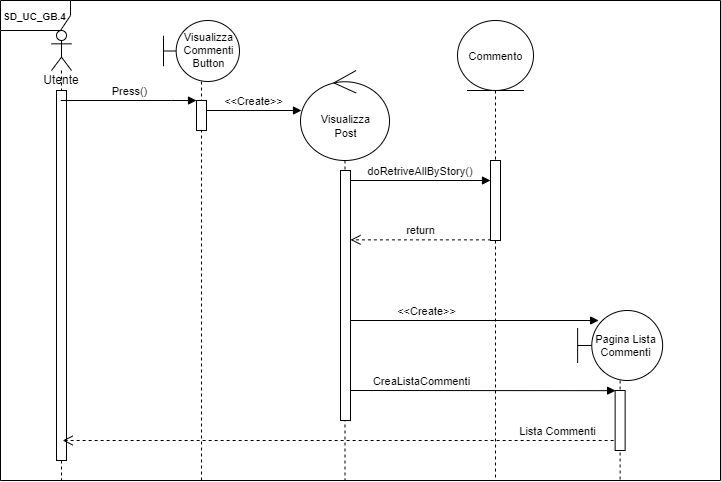

The diagram above was exported from draw.io. Its source (the exported page's mxGraphModel, read from the mxfile embedded in the PNG):
<mxGraphModel dx="1747" dy="1850" grid="1" gridSize="10" guides="1" tooltips="1" connect="1" arrows="1" fold="1" page="1" pageScale="1" pageWidth="827" pageHeight="1169" math="0" shadow="0">
  <root>
    <mxCell id="HynqXbn_UMcp30QG-7HA-0" />
    <mxCell id="HynqXbn_UMcp30QG-7HA-1" parent="HynqXbn_UMcp30QG-7HA-0" />
    <mxCell id="HynqXbn_UMcp30QG-7HA-2" value="&lt;font style=&quot;font-size: 10px&quot;&gt;&lt;b&gt;SD_UC_GB.4&lt;/b&gt;&lt;/font&gt;" style="shape=umlFrame;whiteSpace=wrap;html=1;width=70;height=30;" parent="HynqXbn_UMcp30QG-7HA-1" vertex="1">
      <mxGeometry x="-10" y="-450" width="720" height="480" as="geometry" />
    </mxCell>
    <mxCell id="HynqXbn_UMcp30QG-7HA-3" value="Utente" style="shape=umlLifeline;participant=umlActor;perimeter=lifelinePerimeter;whiteSpace=wrap;html=1;container=1;collapsible=0;recursiveResize=0;verticalAlign=top;spacingTop=36;outlineConnect=0;fillColor=default;gradientColor=none;size=40;" parent="HynqXbn_UMcp30QG-7HA-1" vertex="1">
      <mxGeometry x="41" y="-420" width="20" height="450" as="geometry" />
    </mxCell>
    <mxCell id="HynqXbn_UMcp30QG-7HA-4" value="" style="html=1;points=[];perimeter=orthogonalPerimeter;fontSize=7;fillColor=default;gradientColor=none;" parent="HynqXbn_UMcp30QG-7HA-3" vertex="1">
      <mxGeometry x="5" y="60" width="10" height="370" as="geometry" />
    </mxCell>
    <mxCell id="HynqXbn_UMcp30QG-7HA-5" value="" style="shape=umlLifeline;participant=umlBoundary;perimeter=lifelinePerimeter;whiteSpace=wrap;html=1;container=1;collapsible=0;recursiveResize=0;verticalAlign=top;spacingTop=36;outlineConnect=0;fillColor=default;gradientColor=none;size=61;" parent="HynqXbn_UMcp30QG-7HA-1" vertex="1">
      <mxGeometry x="153" y="-430" width="76" height="460" as="geometry" />
    </mxCell>
    <mxCell id="HynqXbn_UMcp30QG-7HA-6" value="&lt;font style=&quot;font-size: 11px;&quot;&gt;Visualizza&lt;br style=&quot;font-size: 11px;&quot;&gt;Commenti&lt;br style=&quot;font-size: 11px;&quot;&gt;Button&lt;/font&gt;" style="text;html=1;align=center;verticalAlign=middle;resizable=0;points=[];autosize=1;strokeColor=none;fillColor=none;fontSize=11;" parent="HynqXbn_UMcp30QG-7HA-5" vertex="1">
      <mxGeometry x="10" y="10" width="70" height="40" as="geometry" />
    </mxCell>
    <mxCell id="HynqXbn_UMcp30QG-7HA-7" value="" style="html=1;points=[];perimeter=orthogonalPerimeter;fontSize=7;fillColor=default;gradientColor=none;" parent="HynqXbn_UMcp30QG-7HA-5" vertex="1">
      <mxGeometry x="33" y="80" width="10" height="30" as="geometry" />
    </mxCell>
    <mxCell id="HynqXbn_UMcp30QG-7HA-8" value="" style="shape=umlLifeline;participant=umlControl;perimeter=lifelinePerimeter;whiteSpace=wrap;html=1;container=1;collapsible=0;recursiveResize=0;verticalAlign=top;spacingTop=36;outlineConnect=0;fillColor=default;gradientColor=none;size=90;" parent="HynqXbn_UMcp30QG-7HA-1" vertex="1">
      <mxGeometry x="290" y="-380" width="89" height="410" as="geometry" />
    </mxCell>
    <mxCell id="HynqXbn_UMcp30QG-7HA-9" value="&lt;font style=&quot;font-size: 11px&quot;&gt;Visualizza&lt;br&gt;Post&lt;br&gt;&lt;/font&gt;" style="text;html=1;align=center;verticalAlign=middle;resizable=0;points=[];autosize=1;strokeColor=none;fillColor=none;" parent="HynqXbn_UMcp30QG-7HA-8" vertex="1">
      <mxGeometry x="15" y="40" width="60" height="30" as="geometry" />
    </mxCell>
    <mxCell id="HynqXbn_UMcp30QG-7HA-10" value="" style="html=1;points=[];perimeter=orthogonalPerimeter;fontSize=7;fillColor=default;gradientColor=none;" parent="HynqXbn_UMcp30QG-7HA-8" vertex="1">
      <mxGeometry x="40" y="100" width="10" height="250" as="geometry" />
    </mxCell>
    <mxCell id="HynqXbn_UMcp30QG-7HA-12" value="&lt;font style=&quot;font-size: 11px&quot;&gt;&amp;lt;&amp;lt;Create&amp;gt;&amp;gt;&lt;/font&gt;" style="html=1;verticalAlign=bottom;endArrow=block;rounded=0;fontSize=7;" parent="HynqXbn_UMcp30QG-7HA-8" edge="1" source="HynqXbn_UMcp30QG-7HA-7">
      <mxGeometry width="80" relative="1" as="geometry">
        <mxPoint x="-90" y="40" as="sourcePoint" />
        <mxPoint x="1" y="40" as="targetPoint" />
      </mxGeometry>
    </mxCell>
    <mxCell id="HynqXbn_UMcp30QG-7HA-13" value="" style="shape=umlLifeline;participant=umlEntity;perimeter=lifelinePerimeter;whiteSpace=wrap;html=1;container=1;collapsible=0;recursiveResize=0;verticalAlign=top;spacingTop=36;outlineConnect=0;fillColor=default;gradientColor=none;size=70;" parent="HynqXbn_UMcp30QG-7HA-1" vertex="1">
      <mxGeometry x="447" y="-430" width="76" height="460" as="geometry" />
    </mxCell>
    <mxCell id="HynqXbn_UMcp30QG-7HA-14" value="&lt;font&gt;&lt;font style=&quot;font-size: 11px&quot;&gt;Commento&lt;/font&gt;&lt;br&gt;&lt;/font&gt;" style="text;html=1;align=center;verticalAlign=middle;resizable=0;points=[];autosize=1;strokeColor=none;fillColor=none;fontStyle=0" parent="HynqXbn_UMcp30QG-7HA-13" vertex="1">
      <mxGeometry x="3" y="25" width="70" height="20" as="geometry" />
    </mxCell>
    <mxCell id="HynqXbn_UMcp30QG-7HA-15" value="" style="html=1;points=[];perimeter=orthogonalPerimeter;fontSize=7;fillColor=default;gradientColor=none;" parent="HynqXbn_UMcp30QG-7HA-13" vertex="1">
      <mxGeometry x="33" y="140" width="10" height="80" as="geometry" />
    </mxCell>
    <mxCell id="HynqXbn_UMcp30QG-7HA-16" value="&lt;font style=&quot;font-size: 11px&quot;&gt;doRetriveAllByStory()&amp;nbsp;&lt;/font&gt;" style="html=1;verticalAlign=bottom;endArrow=block;rounded=0;fontSize=7;anchorPointDirection=1;bendable=1;" parent="HynqXbn_UMcp30QG-7HA-1" edge="1">
      <mxGeometry width="80" relative="1" as="geometry">
        <mxPoint x="340" y="-270.0000000000002" as="sourcePoint" />
        <mxPoint x="480" y="-270.0000000000002" as="targetPoint" />
      </mxGeometry>
    </mxCell>
    <mxCell id="HynqXbn_UMcp30QG-7HA-17" value="&lt;font style=&quot;font-size: 11px&quot;&gt;return&lt;/font&gt;" style="html=1;verticalAlign=bottom;endArrow=open;dashed=1;endSize=8;rounded=0;fontSize=7;exitX=0.043;exitY=0.992;exitDx=0;exitDy=0;exitPerimeter=0;startSize=8;" parent="HynqXbn_UMcp30QG-7HA-1" source="HynqXbn_UMcp30QG-7HA-15" target="HynqXbn_UMcp30QG-7HA-10" edge="1">
      <mxGeometry relative="1" as="geometry">
        <mxPoint x="471" y="-210" as="sourcePoint" />
        <mxPoint x="383" y="-210" as="targetPoint" />
      </mxGeometry>
    </mxCell>
    <mxCell id="HynqXbn_UMcp30QG-7HA-18" value="&lt;font style=&quot;font-size: 11px&quot;&gt;&amp;lt;&amp;lt;Create&amp;gt;&amp;gt;&lt;/font&gt;" style="html=1;verticalAlign=bottom;endArrow=block;rounded=0;fontSize=7;exitX=1.037;exitY=0.342;exitDx=0;exitDy=0;exitPerimeter=0;" parent="HynqXbn_UMcp30QG-7HA-1" edge="1">
      <mxGeometry x="-0.3817" width="80" relative="1" as="geometry">
        <mxPoint x="339.9999999999999" y="-130.00000000000023" as="sourcePoint" />
        <mxPoint x="588.13" y="-130.00000000000023" as="targetPoint" />
        <mxPoint as="offset" />
      </mxGeometry>
    </mxCell>
    <mxCell id="HynqXbn_UMcp30QG-7HA-19" value="&lt;font style=&quot;font-size: 11px&quot;&gt;Press()&lt;/font&gt;" style="html=1;verticalAlign=bottom;endArrow=block;rounded=0;fontSize=7;" parent="HynqXbn_UMcp30QG-7HA-1" source="HynqXbn_UMcp30QG-7HA-3" target="HynqXbn_UMcp30QG-7HA-7" edge="1">
      <mxGeometry width="80" relative="1" as="geometry">
        <mxPoint x="88" y="-350" as="sourcePoint" />
        <mxPoint x="168" y="-350" as="targetPoint" />
        <Array as="points">
          <mxPoint x="161" y="-350" />
        </Array>
      </mxGeometry>
    </mxCell>
    <mxCell id="HynqXbn_UMcp30QG-7HA-20" value="&lt;font style=&quot;font-size: 11px&quot;&gt;CreaListaCommenti&lt;/font&gt;" style="html=1;verticalAlign=bottom;endArrow=block;rounded=0;fontSize=7;exitX=1.037;exitY=0.342;exitDx=0;exitDy=0;exitPerimeter=0;entryX=-0.045;entryY=0.127;entryDx=0;entryDy=0;entryPerimeter=0;" parent="HynqXbn_UMcp30QG-7HA-1" edge="1">
      <mxGeometry x="-0.4697" width="80" relative="1" as="geometry">
        <mxPoint x="339.9999999999999" y="-60.00000000000023" as="sourcePoint" />
        <mxPoint x="605.13" y="-59.83999999999992" as="targetPoint" />
        <mxPoint as="offset" />
      </mxGeometry>
    </mxCell>
    <mxCell id="HynqXbn_UMcp30QG-7HA-21" value="" style="shape=umlLifeline;participant=umlBoundary;perimeter=lifelinePerimeter;whiteSpace=wrap;html=1;container=1;collapsible=0;recursiveResize=0;verticalAlign=top;spacingTop=36;outlineConnect=0;fillColor=default;gradientColor=none;size=70;" parent="HynqXbn_UMcp30QG-7HA-1" vertex="1">
      <mxGeometry x="567.13" y="-140" width="85" height="170" as="geometry" />
    </mxCell>
    <mxCell id="HynqXbn_UMcp30QG-7HA-22" value="Pagina Lista&lt;br&gt;Commenti" style="text;html=1;align=center;verticalAlign=middle;resizable=0;points=[];autosize=1;strokeColor=none;fillColor=none;fontSize=11;" parent="HynqXbn_UMcp30QG-7HA-21" vertex="1">
      <mxGeometry x="8" y="20" width="80" height="30" as="geometry" />
    </mxCell>
    <mxCell id="HynqXbn_UMcp30QG-7HA-23" value="" style="html=1;points=[];perimeter=orthogonalPerimeter;fontSize=7;fillColor=default;gradientColor=none;" parent="HynqXbn_UMcp30QG-7HA-21" vertex="1">
      <mxGeometry x="37.5" y="80" width="10" height="60" as="geometry" />
    </mxCell>
    <mxCell id="HynqXbn_UMcp30QG-7HA-24" value="Lista Commenti" style="html=1;verticalAlign=bottom;endArrow=open;dashed=1;endSize=8;rounded=0;" parent="HynqXbn_UMcp30QG-7HA-21" edge="1">
      <mxGeometry x="-0.7967" relative="1" as="geometry">
        <mxPoint x="36" y="130" as="sourcePoint" />
        <mxPoint x="-515" y="130" as="targetPoint" />
        <mxPoint as="offset" />
      </mxGeometry>
    </mxCell>
  </root>
</mxGraphModel>